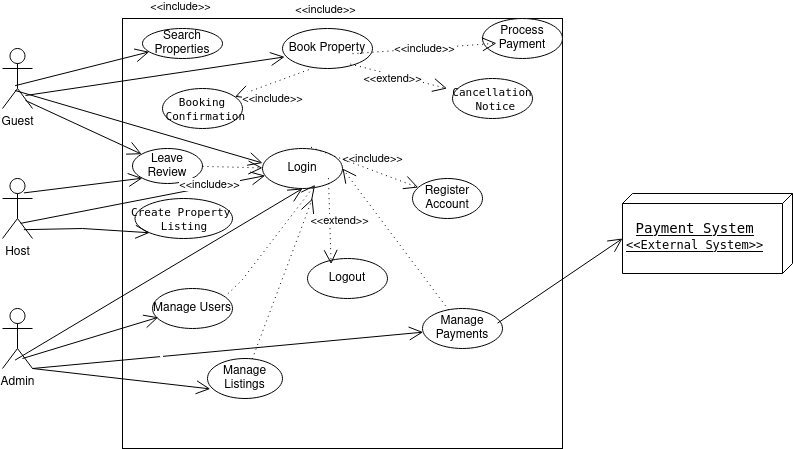

The diagram above was exported from draw.io. Its source (the exported page's mxGraphModel, read from the mxfile embedded in the PNG):
<mxGraphModel dx="1042" dy="506" grid="1" gridSize="10" guides="1" tooltips="1" connect="1" arrows="1" fold="1" page="1" pageScale="1" pageWidth="850" pageHeight="1100" math="0" shadow="0">
  <root>
    <mxCell id="0" />
    <mxCell id="1" parent="0" />
    <mxCell id="P2lmownzX77_CLCYNfGJ-1" value="Admin" style="shape=umlActor;verticalLabelPosition=bottom;verticalAlign=top;html=1;" vertex="1" parent="1">
      <mxGeometry x="40" y="340" width="30" height="60" as="geometry" />
    </mxCell>
    <mxCell id="P2lmownzX77_CLCYNfGJ-2" value="Host" style="shape=umlActor;verticalLabelPosition=bottom;verticalAlign=top;html=1;" vertex="1" parent="1">
      <mxGeometry x="40" y="210" width="30" height="60" as="geometry" />
    </mxCell>
    <mxCell id="P2lmownzX77_CLCYNfGJ-3" value="Guest" style="shape=umlActor;verticalLabelPosition=bottom;verticalAlign=top;html=1;" vertex="1" parent="1">
      <mxGeometry x="40" y="80" width="30" height="60" as="geometry" />
    </mxCell>
    <mxCell id="P2lmownzX77_CLCYNfGJ-9" value="" style="verticalAlign=top;align=left;spacingTop=8;spacingLeft=2;spacingRight=12;shape=cube;size=0;direction=south;fontStyle=4;html=1;whiteSpace=wrap;" vertex="1" parent="1">
      <mxGeometry x="160" y="50" width="440" height="430" as="geometry" />
    </mxCell>
    <mxCell id="P2lmownzX77_CLCYNfGJ-17" value="&lt;div align=&quot;center&quot;&gt;&lt;pre&gt;&lt;font style=&quot;font-size: 14px;&quot;&gt;&lt;span class=&quot;token bold&quot;&gt;&lt;span class=&quot;token content&quot;&gt;Payment System&lt;br&gt;&lt;/span&gt;&lt;/span&gt;&lt;/font&gt;&amp;lt;&amp;lt;External System&amp;gt;&amp;gt;&lt;/pre&gt;&lt;/div&gt;" style="verticalAlign=top;align=left;spacingTop=8;spacingLeft=2;spacingRight=12;shape=cube;size=10;direction=south;fontStyle=4;html=1;whiteSpace=wrap;" vertex="1" parent="1">
      <mxGeometry x="660" y="225" width="170" height="80" as="geometry" />
    </mxCell>
    <mxCell id="P2lmownzX77_CLCYNfGJ-19" value="&lt;p style=&quot;white-space: pre-wrap;&quot; dir=&quot;auto&quot;&gt;Leave Review&lt;/p&gt;" style="ellipse;whiteSpace=wrap;html=1;" vertex="1" parent="1">
      <mxGeometry x="170" y="180" width="70" height="35" as="geometry" />
    </mxCell>
    <mxCell id="P2lmownzX77_CLCYNfGJ-20" value="&lt;p style=&quot;white-space: pre-wrap;&quot; dir=&quot;auto&quot;&gt;Book Property&lt;/p&gt;" style="ellipse;whiteSpace=wrap;html=1;" vertex="1" parent="1">
      <mxGeometry x="320" y="60" width="90" height="40" as="geometry" />
    </mxCell>
    <mxCell id="P2lmownzX77_CLCYNfGJ-21" value="&lt;p style=&quot;white-space: pre-wrap;&quot; dir=&quot;auto&quot;&gt;Login&lt;/p&gt;" style="ellipse;whiteSpace=wrap;html=1;" vertex="1" parent="1">
      <mxGeometry x="300" y="180" width="80" height="40" as="geometry" />
    </mxCell>
    <mxCell id="P2lmownzX77_CLCYNfGJ-22" value="&lt;p style=&quot;white-space: pre-wrap;&quot; dir=&quot;auto&quot;&gt;Register Account&lt;/p&gt;" style="ellipse;whiteSpace=wrap;html=1;" vertex="1" parent="1">
      <mxGeometry x="450" y="210" width="70" height="40" as="geometry" />
    </mxCell>
    <mxCell id="P2lmownzX77_CLCYNfGJ-23" value="&lt;p style=&quot;white-space: pre-wrap;&quot; dir=&quot;auto&quot;&gt;Search Properties&lt;/p&gt;" style="ellipse;whiteSpace=wrap;html=1;" vertex="1" parent="1">
      <mxGeometry x="180" y="60" width="80" height="30" as="geometry" />
    </mxCell>
    <mxCell id="P2lmownzX77_CLCYNfGJ-24" value="&lt;p style=&quot;white-space: pre-wrap;&quot; dir=&quot;auto&quot;&gt;Manage Users&lt;/p&gt;" style="ellipse;whiteSpace=wrap;html=1;" vertex="1" parent="1">
      <mxGeometry x="190" y="320" width="80" height="40" as="geometry" />
    </mxCell>
    <mxCell id="P2lmownzX77_CLCYNfGJ-25" value="&lt;p style=&quot;white-space: pre-wrap;&quot; dir=&quot;auto&quot;&gt;Manage Listings&lt;/p&gt;" style="ellipse;whiteSpace=wrap;html=1;" vertex="1" parent="1">
      <mxGeometry x="245" y="390" width="75" height="40" as="geometry" />
    </mxCell>
    <mxCell id="P2lmownzX77_CLCYNfGJ-26" value="&lt;p style=&quot;white-space: pre-wrap;&quot; dir=&quot;auto&quot;&gt;Manage Payments&lt;/p&gt;" style="ellipse;whiteSpace=wrap;html=1;" vertex="1" parent="1">
      <mxGeometry x="460" y="340" width="80" height="40" as="geometry" />
    </mxCell>
    <mxCell id="P2lmownzX77_CLCYNfGJ-28" value="&lt;p style=&quot;white-space: pre-wrap;&quot; dir=&quot;auto&quot;&gt;Process Payment&lt;/p&gt;" style="ellipse;whiteSpace=wrap;html=1;" vertex="1" parent="1">
      <mxGeometry x="520" y="50" width="80" height="40" as="geometry" />
    </mxCell>
    <mxCell id="P2lmownzX77_CLCYNfGJ-30" value="&amp;lt;&amp;lt;include&amp;gt;&amp;gt;" style="endArrow=open;endFill=1;endSize=12;html=1;rounded=0;exitX=0.753;exitY=0.864;exitDx=0;exitDy=0;exitPerimeter=0;entryX=0;entryY=1;entryDx=0;entryDy=0;dashed=1;dashPattern=1 4;" edge="1" parent="1">
      <mxGeometry width="160" relative="1" as="geometry">
        <mxPoint x="390" y="85.20999999999995" as="sourcePoint" />
        <mxPoint x="533.9457287525379" y="74.79213562373107" as="targetPoint" />
      </mxGeometry>
    </mxCell>
    <mxCell id="P2lmownzX77_CLCYNfGJ-33" value="&amp;lt;&amp;lt;include&amp;gt;&amp;gt;" style="endArrow=open;endFill=1;endSize=12;html=1;rounded=0;exitX=0.42;exitY=0.7;exitDx=0;exitDy=0;exitPerimeter=0;entryX=0;entryY=1;entryDx=0;entryDy=0;" edge="1" parent="1" source="P2lmownzX77_CLCYNfGJ-3">
      <mxGeometry x="1" y="110" width="160" relative="1" as="geometry">
        <mxPoint x="156" y="205.5" as="sourcePoint" />
        <mxPoint x="300" y="194.5" as="targetPoint" />
        <mxPoint x="79" y="101" as="offset" />
      </mxGeometry>
    </mxCell>
    <mxCell id="P2lmownzX77_CLCYNfGJ-34" value="" style="endArrow=open;endFill=1;endSize=12;html=1;rounded=0;exitX=0.607;exitY=0.747;exitDx=0;exitDy=0;exitPerimeter=0;" edge="1" parent="1" source="P2lmownzX77_CLCYNfGJ-2" target="P2lmownzX77_CLCYNfGJ-21">
      <mxGeometry x="1" y="62" width="160" relative="1" as="geometry">
        <mxPoint x="91.5" y="180" as="sourcePoint" />
        <mxPoint x="338.5" y="252.5" as="targetPoint" />
        <mxPoint x="12" y="5" as="offset" />
      </mxGeometry>
    </mxCell>
    <mxCell id="P2lmownzX77_CLCYNfGJ-35" value="&amp;nbsp;" style="endArrow=open;endFill=1;endSize=12;html=1;rounded=0;exitX=0.42;exitY=0.86;exitDx=0;exitDy=0;exitPerimeter=0;entryX=0.5;entryY=1;entryDx=0;entryDy=0;" edge="1" parent="1" source="P2lmownzX77_CLCYNfGJ-1" target="P2lmownzX77_CLCYNfGJ-21">
      <mxGeometry x="1" y="62" width="160" relative="1" as="geometry">
        <mxPoint x="80" y="248" as="sourcePoint" />
        <mxPoint x="311" y="215" as="targetPoint" />
        <mxPoint x="12" y="5" as="offset" />
      </mxGeometry>
    </mxCell>
    <mxCell id="P2lmownzX77_CLCYNfGJ-39" value="&amp;nbsp;" style="endArrow=open;endFill=1;endSize=12;html=1;rounded=0;exitX=0.607;exitY=-0.03;exitDx=0;exitDy=0;exitPerimeter=0;dashed=1;dashPattern=1 4;" edge="1" parent="1" source="P2lmownzX77_CLCYNfGJ-21" target="P2lmownzX77_CLCYNfGJ-22">
      <mxGeometry x="-1" y="69" width="160" relative="1" as="geometry">
        <mxPoint x="335" y="191.92" as="sourcePoint" />
        <mxPoint x="432" y="149.99886435331226" as="targetPoint" />
        <mxPoint x="-26" y="16" as="offset" />
      </mxGeometry>
    </mxCell>
    <mxCell id="P2lmownzX77_CLCYNfGJ-40" value="Logout" style="ellipse;whiteSpace=wrap;html=1;" vertex="1" parent="1">
      <mxGeometry x="345" y="290" width="80" height="40" as="geometry" />
    </mxCell>
    <mxCell id="P2lmownzX77_CLCYNfGJ-41" value="&amp;lt;&amp;lt;extend&amp;gt;&amp;gt;" style="endArrow=open;endFill=1;endSize=12;html=1;rounded=0;exitX=0.625;exitY=0.75;exitDx=0;exitDy=0;exitPerimeter=0;dashed=1;dashPattern=1 4;entryX=0.295;entryY=0.14;entryDx=0;entryDy=0;entryPerimeter=0;" edge="1" parent="1" target="P2lmownzX77_CLCYNfGJ-40">
      <mxGeometry y="10" width="160" relative="1" as="geometry">
        <mxPoint x="365.95" y="209.7" as="sourcePoint" />
        <mxPoint x="394.054786729898" y="289.9993906568513" as="targetPoint" />
        <mxPoint as="offset" />
      </mxGeometry>
    </mxCell>
    <mxCell id="P2lmownzX77_CLCYNfGJ-45" value="&amp;nbsp;" style="endArrow=open;endFill=1;endSize=12;html=1;rounded=0;exitX=0.42;exitY=0.7;exitDx=0;exitDy=0;exitPerimeter=0;" edge="1" parent="1" target="P2lmownzX77_CLCYNfGJ-19">
      <mxGeometry x="1" y="92" width="160" relative="1" as="geometry">
        <mxPoint x="63" y="132" as="sourcePoint" />
        <mxPoint x="310" y="204.5" as="targetPoint" />
        <mxPoint x="54" y="44" as="offset" />
      </mxGeometry>
    </mxCell>
    <mxCell id="P2lmownzX77_CLCYNfGJ-46" value="" style="endArrow=open;endFill=1;endSize=12;html=1;rounded=0;exitX=0.713;exitY=0.24;exitDx=0;exitDy=0;exitPerimeter=0;entryX=0;entryY=1;entryDx=0;entryDy=0;" edge="1" parent="1" source="P2lmownzX77_CLCYNfGJ-2" target="P2lmownzX77_CLCYNfGJ-19">
      <mxGeometry x="1" y="92" width="160" relative="1" as="geometry">
        <mxPoint x="73" y="142" as="sourcePoint" />
        <mxPoint x="189" y="196" as="targetPoint" />
        <mxPoint x="54" y="44" as="offset" />
      </mxGeometry>
    </mxCell>
    <mxCell id="P2lmownzX77_CLCYNfGJ-47" value="" style="endArrow=open;endFill=1;endSize=12;html=1;rounded=0;exitX=0.713;exitY=0.24;exitDx=0;exitDy=0;exitPerimeter=0;entryX=0.072;entryY=0.72;entryDx=0;entryDy=0;entryPerimeter=0;" edge="1" parent="1" target="P2lmownzX77_CLCYNfGJ-24">
      <mxGeometry x="1" y="92" width="160" relative="1" as="geometry">
        <mxPoint x="60" y="390" as="sourcePoint" />
        <mxPoint x="179" y="376" as="targetPoint" />
        <mxPoint x="54" y="44" as="offset" />
      </mxGeometry>
    </mxCell>
    <mxCell id="P2lmownzX77_CLCYNfGJ-48" value="" style="endArrow=open;endFill=1;endSize=12;html=1;rounded=0;exitX=0.713;exitY=0.24;exitDx=0;exitDy=0;exitPerimeter=0;entryX=0.037;entryY=0.76;entryDx=0;entryDy=0;entryPerimeter=0;" edge="1" parent="1" target="P2lmownzX77_CLCYNfGJ-25">
      <mxGeometry x="1" y="92" width="160" relative="1" as="geometry">
        <mxPoint x="70" y="400" as="sourcePoint" />
        <mxPoint x="226" y="369" as="targetPoint" />
        <mxPoint x="54" y="44" as="offset" />
      </mxGeometry>
    </mxCell>
    <mxCell id="P2lmownzX77_CLCYNfGJ-49" value="" style="endArrow=open;endFill=1;endSize=12;html=1;rounded=0;exitX=0.713;exitY=0.24;exitDx=0;exitDy=0;exitPerimeter=0;" edge="1" parent="1" target="P2lmownzX77_CLCYNfGJ-26">
      <mxGeometry x="1" y="92" width="160" relative="1" as="geometry">
        <mxPoint x="70" y="400" as="sourcePoint" />
        <mxPoint x="206" y="359" as="targetPoint" />
        <mxPoint x="54" y="44" as="offset" />
      </mxGeometry>
    </mxCell>
    <mxCell id="P2lmownzX77_CLCYNfGJ-50" value="" style="endArrow=open;endFill=1;endSize=12;html=1;rounded=0;exitX=0.938;exitY=0.367;exitDx=0;exitDy=0;exitPerimeter=0;" edge="1" parent="1" source="P2lmownzX77_CLCYNfGJ-26">
      <mxGeometry x="1" y="92" width="160" relative="1" as="geometry">
        <mxPoint x="492" y="290" as="sourcePoint" />
        <mxPoint x="660" y="270" as="targetPoint" />
        <mxPoint x="54" y="44" as="offset" />
      </mxGeometry>
    </mxCell>
    <mxCell id="P2lmownzX77_CLCYNfGJ-51" value="&amp;nbsp;" style="endArrow=open;endFill=1;endSize=12;html=1;rounded=0;dashed=1;dashPattern=1 4;" edge="1" parent="1" source="P2lmownzX77_CLCYNfGJ-19" target="P2lmownzX77_CLCYNfGJ-21">
      <mxGeometry x="-1" y="69" width="160" relative="1" as="geometry">
        <mxPoint x="227" y="212" as="sourcePoint" />
        <mxPoint x="310" y="182.99886435331226" as="targetPoint" />
        <mxPoint x="-26" y="16" as="offset" />
      </mxGeometry>
    </mxCell>
    <mxCell id="P2lmownzX77_CLCYNfGJ-52" value="&amp;lt;&amp;lt;include&amp;gt;&amp;gt;" style="endArrow=open;endFill=1;endSize=12;html=1;rounded=0;exitX=0.42;exitY=0.62;exitDx=0;exitDy=0;exitPerimeter=0;" edge="1" parent="1" source="P2lmownzX77_CLCYNfGJ-3" target="P2lmownzX77_CLCYNfGJ-23">
      <mxGeometry x="1" y="92" width="160" relative="1" as="geometry">
        <mxPoint x="60" y="103" as="sourcePoint" />
        <mxPoint x="176" y="157" as="targetPoint" />
        <mxPoint x="54" y="44" as="offset" />
      </mxGeometry>
    </mxCell>
    <mxCell id="P2lmownzX77_CLCYNfGJ-54" value="&amp;lt;&amp;lt;include&amp;gt;&amp;gt;" style="endArrow=open;endFill=1;endSize=12;html=1;rounded=0;exitX=0.42;exitY=0.62;exitDx=0;exitDy=0;exitPerimeter=0;entryX=0.024;entryY=0.71;entryDx=0;entryDy=0;entryPerimeter=0;" edge="1" parent="1" target="P2lmownzX77_CLCYNfGJ-20">
      <mxGeometry x="1" y="92" width="160" relative="1" as="geometry">
        <mxPoint x="63" y="127" as="sourcePoint" />
        <mxPoint x="197" y="93" as="targetPoint" />
        <mxPoint x="54" y="44" as="offset" />
      </mxGeometry>
    </mxCell>
    <mxCell id="P2lmownzX77_CLCYNfGJ-55" value="&lt;pre&gt;&lt;font style=&quot;font-size: 11px;&quot;&gt;Create Property &lt;br&gt;Listing&lt;/font&gt;&lt;/pre&gt;" style="ellipse;whiteSpace=wrap;html=1;" vertex="1" parent="1">
      <mxGeometry x="172.5" y="230" width="97.5" height="40" as="geometry" />
    </mxCell>
    <mxCell id="P2lmownzX77_CLCYNfGJ-56" value="&amp;lt;&amp;lt;include&amp;gt;&amp;gt;" style="endArrow=open;endFill=1;endSize=12;html=1;rounded=0;exitX=0.713;exitY=0.853;exitDx=0;exitDy=0;exitPerimeter=0;entryX=0;entryY=1;entryDx=0;entryDy=0;" edge="1" parent="1" source="P2lmownzX77_CLCYNfGJ-2" target="P2lmownzX77_CLCYNfGJ-55">
      <mxGeometry x="1" y="92" width="160" relative="1" as="geometry">
        <mxPoint x="71" y="234" as="sourcePoint" />
        <mxPoint x="190" y="220" as="targetPoint" />
        <Array as="points">
          <mxPoint x="120" y="260" />
        </Array>
        <mxPoint x="54" y="44" as="offset" />
      </mxGeometry>
    </mxCell>
    <mxCell id="P2lmownzX77_CLCYNfGJ-57" value="&lt;pre&gt;&lt;font style=&quot;font-size: 11px;&quot;&gt;Booking&lt;br&gt; Confirmation&lt;/font&gt;&lt;/pre&gt;&lt;p style=&quot;white-space: pre-wrap;&quot; dir=&quot;auto&quot;&gt;&lt;/p&gt;" style="ellipse;whiteSpace=wrap;html=1;" vertex="1" parent="1">
      <mxGeometry x="200" y="120" width="80" height="40" as="geometry" />
    </mxCell>
    <mxCell id="P2lmownzX77_CLCYNfGJ-58" value="&lt;pre&gt;&lt;font style=&quot;font-size: 11px;&quot;&gt;Cancellation&lt;br&gt; Notice&lt;/font&gt;&lt;/pre&gt;" style="ellipse;whiteSpace=wrap;html=1;" vertex="1" parent="1">
      <mxGeometry x="490" y="110" width="80" height="40" as="geometry" />
    </mxCell>
    <mxCell id="P2lmownzX77_CLCYNfGJ-59" value="&amp;lt;&amp;lt;extend&amp;gt;&amp;gt;" style="endArrow=open;endFill=1;endSize=12;html=1;rounded=0;exitX=0.753;exitY=0.89;exitDx=0;exitDy=0;exitPerimeter=0;dashed=1;dashPattern=1 4;" edge="1" parent="1" source="P2lmownzX77_CLCYNfGJ-20">
      <mxGeometry x="-0.1085" y="-4" width="160" relative="1" as="geometry">
        <mxPoint x="484.5" y="40" as="sourcePoint" />
        <mxPoint x="484.5" y="120" as="targetPoint" />
        <mxPoint x="1" as="offset" />
      </mxGeometry>
    </mxCell>
    <mxCell id="P2lmownzX77_CLCYNfGJ-60" value="&amp;nbsp;" style="endArrow=open;endFill=1;endSize=12;html=1;rounded=0;exitX=0.943;exitY=0.13;exitDx=0;exitDy=0;exitPerimeter=0;dashed=1;dashPattern=1 4;entryX=0.657;entryY=0.91;entryDx=0;entryDy=0;entryPerimeter=0;" edge="1" parent="1" source="P2lmownzX77_CLCYNfGJ-24" target="P2lmownzX77_CLCYNfGJ-21">
      <mxGeometry x="-1" y="69" width="160" relative="1" as="geometry">
        <mxPoint x="229" y="290" as="sourcePoint" />
        <mxPoint x="336" y="330" as="targetPoint" />
        <Array as="points">
          <mxPoint x="280" y="311" />
        </Array>
        <mxPoint x="-26" y="16" as="offset" />
      </mxGeometry>
    </mxCell>
    <mxCell id="P2lmownzX77_CLCYNfGJ-61" value="&amp;nbsp;" style="endArrow=open;endFill=1;endSize=12;html=1;rounded=0;dashed=1;dashPattern=1 4;" edge="1" parent="1" source="P2lmownzX77_CLCYNfGJ-25">
      <mxGeometry x="-1" y="69" width="160" relative="1" as="geometry">
        <mxPoint x="275" y="335" as="sourcePoint" />
        <mxPoint x="350" y="230" as="targetPoint" />
        <Array as="points" />
        <mxPoint x="-26" y="16" as="offset" />
      </mxGeometry>
    </mxCell>
    <mxCell id="P2lmownzX77_CLCYNfGJ-63" value="&amp;nbsp;" style="endArrow=open;endFill=1;endSize=12;html=1;rounded=0;dashed=1;dashPattern=1 4;entryX=1;entryY=0.5;entryDx=0;entryDy=0;" edge="1" parent="1" source="P2lmownzX77_CLCYNfGJ-26" target="P2lmownzX77_CLCYNfGJ-21">
      <mxGeometry x="-1" y="69" width="160" relative="1" as="geometry">
        <mxPoint x="300" y="400" as="sourcePoint" />
        <mxPoint x="360" y="240" as="targetPoint" />
        <Array as="points" />
        <mxPoint x="-26" y="16" as="offset" />
      </mxGeometry>
    </mxCell>
    <mxCell id="P2lmownzX77_CLCYNfGJ-64" value="&amp;lt;&amp;lt;include&amp;gt;&amp;gt;" style="endArrow=open;endFill=1;endSize=12;html=1;rounded=0;exitX=0.291;exitY=1.03;exitDx=0;exitDy=0;exitPerimeter=0;dashed=1;dashPattern=1 4;" edge="1" parent="1" source="P2lmownzX77_CLCYNfGJ-20" target="P2lmownzX77_CLCYNfGJ-57">
      <mxGeometry x="0.1185" y="15" width="160" relative="1" as="geometry">
        <mxPoint x="400" y="95.20999999999995" as="sourcePoint" />
        <mxPoint x="543.9457287525379" y="84.79213562373107" as="targetPoint" />
        <mxPoint as="offset" />
      </mxGeometry>
    </mxCell>
  </root>
</mxGraphModel>